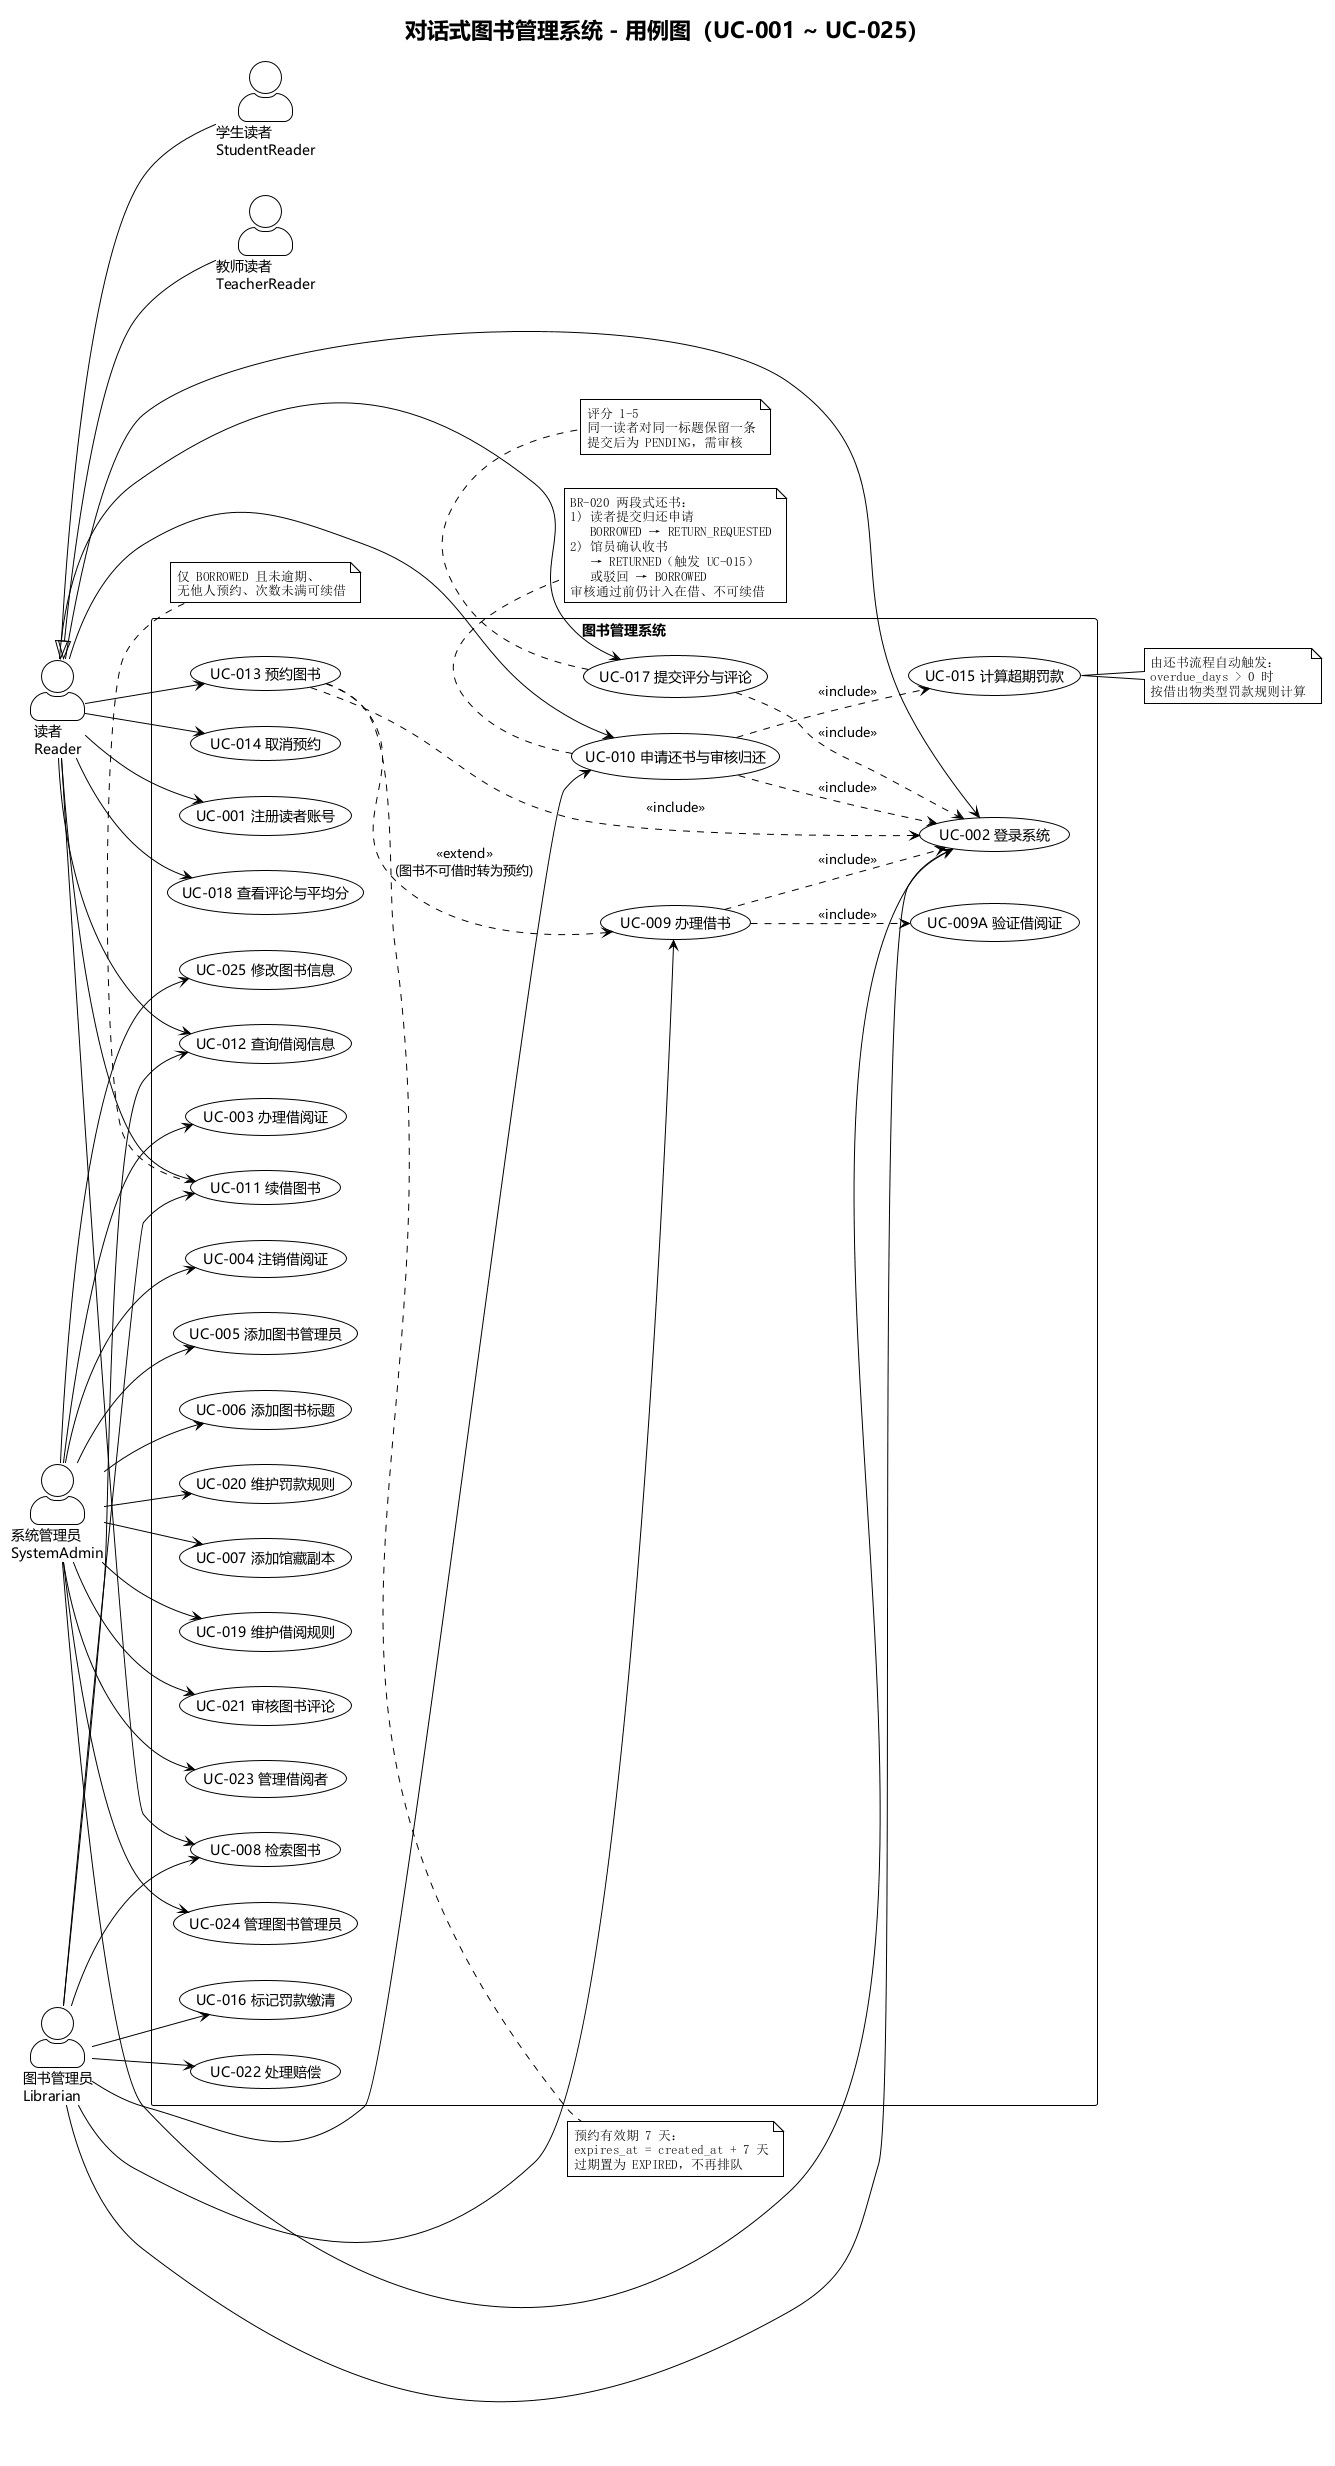

The diagram above was rendered by PlantUML. Its source (embedded in the PNG):
@startuml
!theme plain
skinparam defaultFontName 微软雅黑
skinparam classAttributeFontName 微软雅黑
skinparam noteFontName 宋体
title 对话式图书管理系统 - 用例图（UC-001 ~ UC-025）
left to right direction
skinparam actorStyle awesome
skinparam packageStyle rectangle

' 对应规格：specs/04-use-case-model.puml（本文件为仓库根目录展示版，内容与 specs 同步）
' 说明：参与者泛化（Student/Teacher --|> Reader）与 include/extend 关系均已表达

'========== 参与者 ==========
actor "读者\nReader" as Reader
actor "学生读者\nStudentReader" as StudentReader
actor "教师读者\nTeacherReader" as TeacherReader
actor "图书管理员\nLibrarian" as Librarian
actor "系统管理员\nSystemAdmin" as SystemAdmin

Reader <|-- StudentReader
Reader <|-- TeacherReader

'========== 系统边界 ==========
rectangle "图书管理系统" {

  '----- 认证与账户 -----
  usecase "UC-001 注册读者账号" as UC001
  usecase "UC-002 登录系统" as UC002

  '----- 借阅证与人员维护 -----
  usecase "UC-003 办理借阅证" as UC003
  usecase "UC-004 注销借阅证" as UC004
  usecase "UC-005 添加图书管理员" as UC005

  '----- 馆藏管理 -----
  usecase "UC-006 添加图书标题" as UC006
  usecase "UC-007 添加馆藏副本" as UC007

  '----- 检索与评论 -----
  usecase "UC-008 检索图书" as UC008
  usecase "UC-017 提交评分与评论" as UC017
  usecase "UC-018 查看评论与平均分" as UC018

  '----- 流通 -----
  usecase "UC-009 办理借书" as UC009
  usecase "UC-009A 验证借阅证" as UC009A
  usecase "UC-010 申请还书与审核归还" as UC010
  usecase "UC-011 续借图书" as UC011
  usecase "UC-012 查询借阅信息" as UC012
  usecase "UC-013 预约图书" as UC013
  usecase "UC-014 取消预约" as UC014

  '----- 罚款与规则 -----
  usecase "UC-015 计算超期罚款" as UC015
  usecase "UC-016 标记罚款缴清" as UC016
  usecase "UC-019 维护借阅规则" as UC019
  usecase "UC-020 维护罚款规则" as UC020
  usecase "UC-021 审核图书评论" as UC021
  usecase "UC-022 处理赔偿" as UC022
  usecase "UC-023 管理借阅者" as UC023
  usecase "UC-024 管理图书管理员" as UC024
  usecase "UC-025 修改图书信息" as UC025
}

'========== 参与者与用例关系 ==========
Reader --> UC001
Reader --> UC002
Reader --> UC008
Reader --> UC010
Reader --> UC011
Reader --> UC012
Reader --> UC013
Reader --> UC014
Reader --> UC017
Reader --> UC018

Librarian --> UC002
Librarian --> UC008
Librarian --> UC009
Librarian --> UC010
Librarian --> UC011
Librarian --> UC012
Librarian --> UC016
Librarian --> UC022

SystemAdmin --> UC002
SystemAdmin --> UC003
SystemAdmin --> UC004
SystemAdmin --> UC005
SystemAdmin --> UC006
SystemAdmin --> UC007
SystemAdmin --> UC019
SystemAdmin --> UC020
SystemAdmin --> UC021
SystemAdmin --> UC023
SystemAdmin --> UC024
SystemAdmin --> UC025

'========== include / extend ==========
UC009 ..> UC002 : <<include>>
UC009 ..> UC009A : <<include>>
UC010 ..> UC002 : <<include>>
UC010 ..> UC015 : <<include>>
UC013 ..> UC002 : <<include>>
UC017 ..> UC002 : <<include>>

UC013 ..> UC009 : <<extend>>\n(图书不可借时转为预约)

note bottom of UC010
  BR-020 两段式还书：
  1) 读者提交归还申请
     BORROWED → RETURN_REQUESTED
  2) 馆员确认收书
     → RETURNED（触发 UC-015）
     或驳回 → BORROWED
  审核通过前仍计入在借、不可续借
end note

note right of UC015
  由还书流程自动触发：
  overdue_days > 0 时
  按借出物类型罚款规则计算
end note

note bottom of UC011
  仅 BORROWED 且未逾期、
  无他人预约、次数未满可续借
end note

note bottom of UC017
  评分 1-5
  同一读者对同一标题保留一条
  提交后为 PENDING，需审核
end note

note right of UC013
  预约有效期 7 天：
  expires_at = created_at + 7 天
  过期置为 EXPIRED，不再排队
end note

@enduml